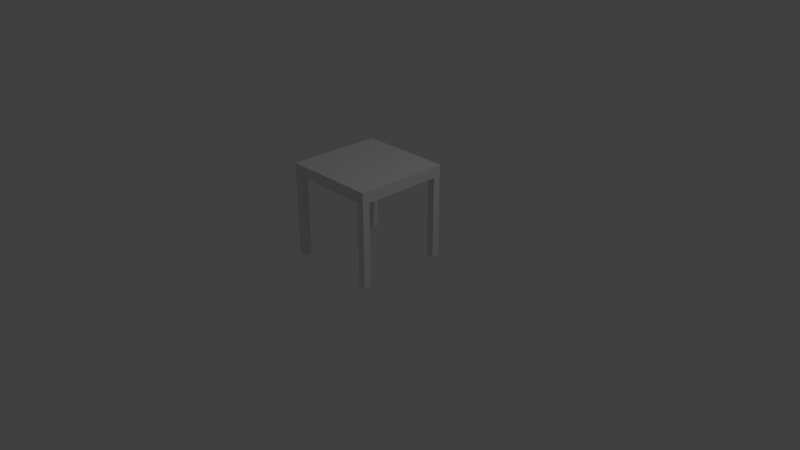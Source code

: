 # Source: Tisch.blend  (saved by Blender 2.79.0; exported with 4.5.12 LTS)
import bpy
from mathutils import Matrix  # noqa: F401  (used for matrix-valued properties, if any)

bpy.ops.wm.read_factory_settings(use_empty=True)
scene = bpy.context.scene
scene.name = 'Scene'

# ---- collections
col_collection_1 = bpy.data.collections.new('Collection 1'); scene.collection.children.link(col_collection_1)

# ---- world
world_world = bpy.data.worlds.new('World'); scene.world = world_world
world_world.color = (0.05088, 0.05088, 0.05088)
world_world.use_sun_shadow = False
world_world.sun_shadow_jitter_overblur = 0.0
world_world.cycles.sampling_method = 'MANUAL'

# ---- cameras
cam_camera = bpy.data.cameras.new('Camera')
cam_camera.clip_end = 100.0
cam_camera.lens = 35.0
cam_camera.sensor_width = 32.0
cam_camera.sensor_height = 18.0
cam_camera.ortho_scale = 7.314
cam_camera.dof.focus_distance = 0.0
cam_camera.dof.aperture_fstop = 128.0

# ---- lights
light_lamp = bpy.data.lights.new('Lamp', 'POINT')
light_lamp.transmission_factor = 0.0
light_lamp.cutoff_distance = 30.0
light_lamp.energy = 100.0
light_lamp.shadow_buffer_clip_start = 1.001
light_lamp.shadow_soft_size = 0.1
light_lamp.shadow_maximum_resolution = 0.006
light_lamp.use_absolute_resolution = True

# ---- meshes
me_cube_011 = bpy.data.meshes.new('Cube.011')
me_cube_011.from_pydata([(-1.0, -1.0, -1.0), (-1.0, -1.0, 1.0), (-1.0, 1.0, -1.0), (-1.0, 1.0, 1.0), (1.0, -1.0, -1.0), (1.0, -1.0, 1.0), (1.0, 1.0, -1.0), (1.0, 1.0, 1.0)], [], [(0, 1, 3, 2), (2, 3, 7, 6), (6, 7, 5, 4), (4, 5, 1, 0), (2, 6, 4, 0), (7, 3, 1, 5)])
me_cube_011.use_remesh_preserve_volume = False
me_cube_011.use_remesh_preserve_attributes = False
me_cube_011.use_mirror_vertex_groups = False
me_cube_011.update()
me_cube_010 = bpy.data.meshes.new('Cube.010')
me_cube_010.from_pydata([(-1.0, -1.0, -1.0), (-1.0, -1.0, 1.0), (-1.0, 1.0, -1.0), (-1.0, 1.0, 1.0), (1.0, -1.0, -1.0), (1.0, -1.0, 1.0), (1.0, 1.0, -1.0), (1.0, 1.0, 1.0)], [], [(0, 1, 3, 2), (2, 3, 7, 6), (6, 7, 5, 4), (4, 5, 1, 0), (2, 6, 4, 0), (7, 3, 1, 5)])
me_cube_010.use_remesh_preserve_volume = False
me_cube_010.use_remesh_preserve_attributes = False
me_cube_010.use_mirror_vertex_groups = False
me_cube_010.update()
me_cube_009 = bpy.data.meshes.new('Cube.009')
me_cube_009.from_pydata([(-1.0, -1.0, -1.0), (-1.0, -1.0, 1.0), (-1.0, 1.0, -1.0), (-1.0, 1.0, 1.0), (1.0, -1.0, -1.0), (1.0, -1.0, 1.0), (1.0, 1.0, -1.0), (1.0, 1.0, 1.0)], [], [(0, 1, 3, 2), (2, 3, 7, 6), (6, 7, 5, 4), (4, 5, 1, 0), (2, 6, 4, 0), (7, 3, 1, 5)])
me_cube_009.use_remesh_preserve_volume = False
me_cube_009.use_remesh_preserve_attributes = False
me_cube_009.use_mirror_vertex_groups = False
me_cube_009.update()
me_cube_008 = bpy.data.meshes.new('Cube.008')
me_cube_008.from_pydata([(-1.0, -1.0, -1.0), (-1.0, -1.0, 1.0), (-1.0, 1.0, -1.0), (-1.0, 1.0, 1.0), (1.0, -1.0, -1.0), (1.0, -1.0, 1.0), (1.0, 1.0, -1.0), (1.0, 1.0, 1.0)], [], [(0, 1, 3, 2), (2, 3, 7, 6), (6, 7, 5, 4), (4, 5, 1, 0), (2, 6, 4, 0), (7, 3, 1, 5)])
me_cube_008.use_remesh_preserve_volume = False
me_cube_008.use_remesh_preserve_attributes = False
me_cube_008.use_mirror_vertex_groups = False
me_cube_008.update()
me_cube_007 = bpy.data.meshes.new('Cube.007')
me_cube_007.from_pydata([(-1.0, -1.0, -1.0), (-1.0, -1.0, 1.0), (-1.0, 1.0, -1.0), (-1.0, 1.0, 1.0), (1.0, -1.0, -1.0), (1.0, -1.0, 1.0), (1.0, 1.0, -1.0), (1.0, 1.0, 1.0)], [], [(0, 1, 3, 2), (2, 3, 7, 6), (6, 7, 5, 4), (4, 5, 1, 0), (2, 6, 4, 0), (7, 3, 1, 5)])
me_cube_007.use_remesh_preserve_volume = False
me_cube_007.use_remesh_preserve_attributes = False
me_cube_007.use_mirror_vertex_groups = False
me_cube_007.update()

# ---- objects
ob_cube_005 = bpy.data.objects.new('Cube.005', me_cube_011)
ob_cube_004 = bpy.data.objects.new('Cube.004', me_cube_010)
ob_cube_003 = bpy.data.objects.new('Cube.003', me_cube_009)
ob_cube_002 = bpy.data.objects.new('Cube.002', me_cube_008)
ob_cube_001 = bpy.data.objects.new('Cube.001', me_cube_007)
ob_lamp = bpy.data.objects.new('Lamp', light_lamp)
ob_camera = bpy.data.objects.new('Camera', cam_camera)

# ---- transforms, parenting, visibility, modifiers, constraints
ob_cube_005.location = (-0.575, -0.575, 0.55)
ob_cube_005.scale = (0.05, 0.05, 0.55)
ob_cube_005.lineart.crease_threshold = 0.0
ob_cube_004.location = (-0.575, 0.575, 0.55)
ob_cube_004.scale = (0.05, 0.05, 0.55)
ob_cube_004.lineart.crease_threshold = 0.0
ob_cube_003.location = (0.575, -0.575, 0.55)
ob_cube_003.scale = (0.05, 0.05, 0.55)
ob_cube_003.lineart.crease_threshold = 0.0
ob_cube_002.location = (0.575, 0.575, 0.55)
ob_cube_002.scale = (0.05, 0.05, 0.55)
ob_cube_002.lineart.crease_threshold = 0.0
ob_cube_001.location = (0.0, 0.0, 1.175)
ob_cube_001.scale = (0.625, 0.625, 0.075)
ob_cube_001.lineart.crease_threshold = 0.0
ob_lamp.location = (4.076, 1.005, 5.904)
ob_lamp.rotation_euler = (0.6503, 0.05522, 1.866)
ob_lamp.lock_rotations_4d = False
ob_lamp.empty_display_type = 'ARROWS'
ob_lamp.color = (0.0, 0.0, 0.0, 0.0)
ob_lamp.lineart.crease_threshold = 0.0
ob_camera.location = (7.481, -6.508, 5.344)
ob_camera.rotation_euler = (1.109, 0.0, 0.8149)
ob_camera.lock_rotations_4d = False
ob_camera.empty_display_type = 'ARROWS'
ob_camera.color = (0.0, 0.0, 0.0, 0.0)
ob_camera.display_type = 'WIRE'
ob_camera.lineart.crease_threshold = 0.0

# ---- collection membership
col_collection_1.objects.link(ob_cube_005)
col_collection_1.objects.link(ob_cube_004)
col_collection_1.objects.link(ob_cube_003)
col_collection_1.objects.link(ob_cube_002)
col_collection_1.objects.link(ob_cube_001)
col_collection_1.objects.link(ob_lamp)
col_collection_1.objects.link(ob_camera)

# ---- scene / render settings (as saved in the file)
scene.camera = ob_camera
scene.frame_start = 1; scene.frame_end = 250; scene.frame_set(1)
scene.render.engine = 'BLENDER_EEVEE_NEXT'
scene.render.resolution_percentage = 50
scene.render.dither_intensity = 0.0
scene.cycles.use_denoising = False
scene.cycles.samples = 128
scene.cycles.sampling_pattern = 'TABULATED_SOBOL'
scene.cycles.use_adaptive_sampling = False
scene.cycles.use_light_tree = False
scene.cycles.blur_glossy = 0.0
scene.cycles.sample_clamp_indirect = 0.0
scene.view_settings.view_transform = 'Standard'
bpy.context.view_layer.update()
